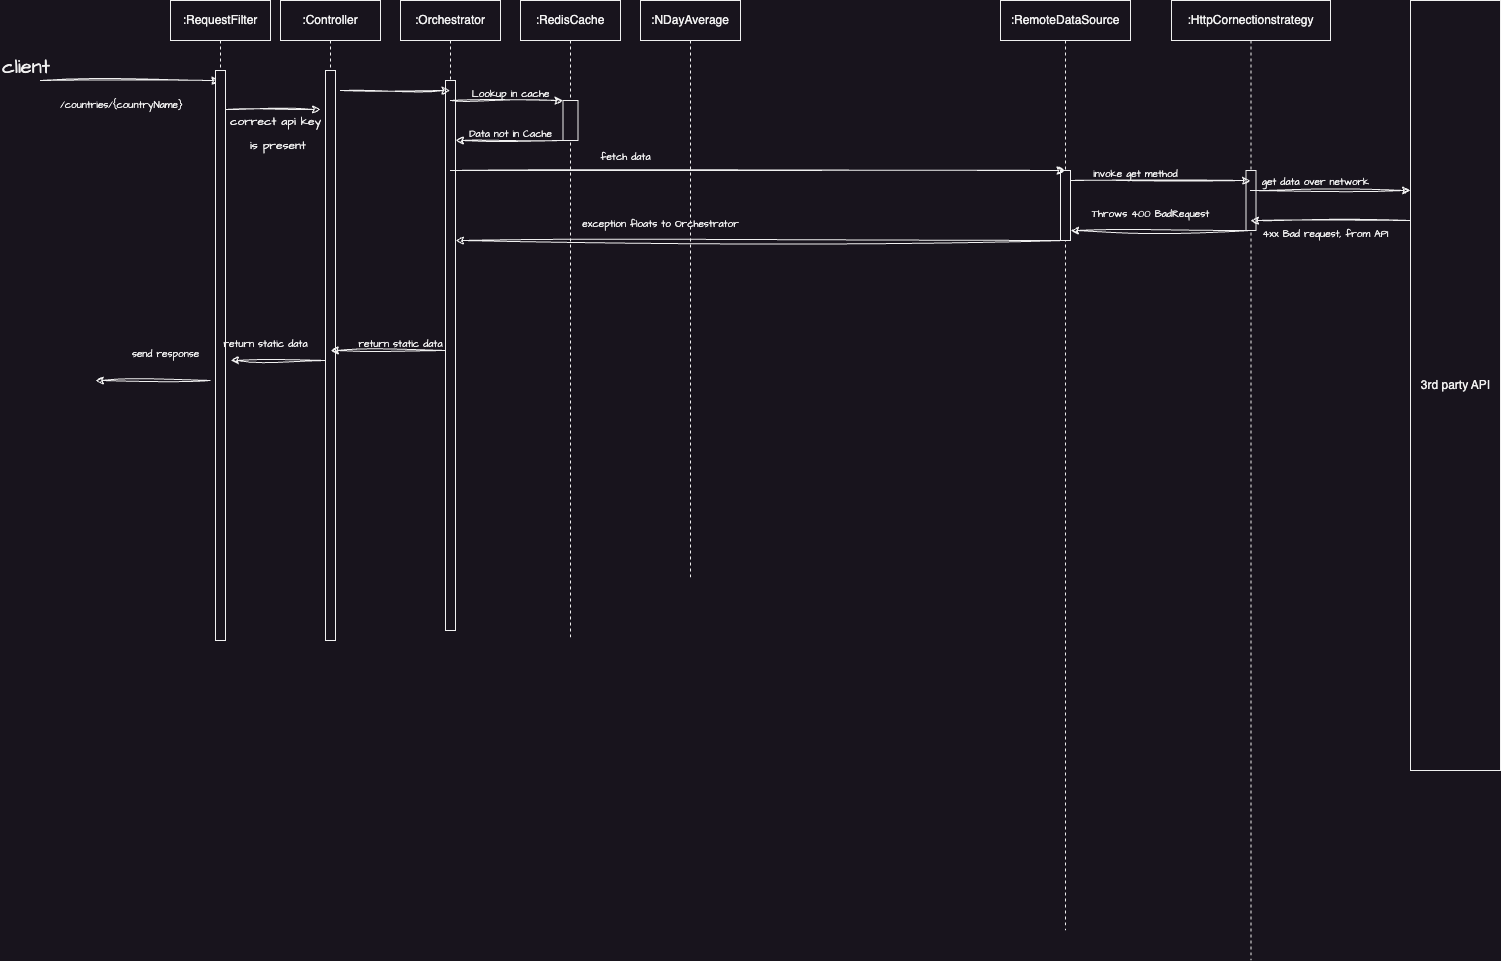

The diagram above was exported from draw.io. Its source (the exported page's mxGraphModel, read from the mxfile embedded in the PNG):
<mxGraphModel dx="1804" dy="593" grid="1" gridSize="10" guides="1" tooltips="1" connect="1" arrows="1" fold="1" page="1" pageScale="1" pageWidth="850" pageHeight="1100" math="0" shadow="0">
  <root>
    <mxCell id="0" />
    <mxCell id="1" parent="0" />
    <mxCell id="FK37GsN96ZYLrsS5qzVg-1" value=":Controller" style="shape=umlLifeline;perimeter=lifelinePerimeter;whiteSpace=wrap;html=1;container=0;dropTarget=0;collapsible=0;recursiveResize=0;outlineConnect=0;portConstraint=eastwest;newEdgeStyle={&quot;edgeStyle&quot;:&quot;elbowEdgeStyle&quot;,&quot;elbow&quot;:&quot;vertical&quot;,&quot;curved&quot;:0,&quot;rounded&quot;:0};size=40;" parent="1" vertex="1">
      <mxGeometry x="190" y="60" width="100" height="640" as="geometry" />
    </mxCell>
    <mxCell id="FK37GsN96ZYLrsS5qzVg-2" value="" style="html=1;points=[];perimeter=orthogonalPerimeter;outlineConnect=0;targetShapes=umlLifeline;portConstraint=eastwest;newEdgeStyle={&quot;edgeStyle&quot;:&quot;elbowEdgeStyle&quot;,&quot;elbow&quot;:&quot;vertical&quot;,&quot;curved&quot;:0,&quot;rounded&quot;:0};" parent="FK37GsN96ZYLrsS5qzVg-1" vertex="1">
      <mxGeometry x="45" y="70" width="10" height="570" as="geometry" />
    </mxCell>
    <mxCell id="FK37GsN96ZYLrsS5qzVg-3" value=":Orchestrator" style="shape=umlLifeline;perimeter=lifelinePerimeter;whiteSpace=wrap;html=1;container=0;dropTarget=0;collapsible=0;recursiveResize=0;outlineConnect=0;portConstraint=eastwest;newEdgeStyle={&quot;edgeStyle&quot;:&quot;elbowEdgeStyle&quot;,&quot;elbow&quot;:&quot;vertical&quot;,&quot;curved&quot;:0,&quot;rounded&quot;:0};size=40;" parent="1" vertex="1">
      <mxGeometry x="310" y="60" width="100" height="630" as="geometry" />
    </mxCell>
    <mxCell id="FK37GsN96ZYLrsS5qzVg-4" value="" style="html=1;points=[];perimeter=orthogonalPerimeter;outlineConnect=0;targetShapes=umlLifeline;portConstraint=eastwest;newEdgeStyle={&quot;edgeStyle&quot;:&quot;elbowEdgeStyle&quot;,&quot;elbow&quot;:&quot;vertical&quot;,&quot;curved&quot;:0,&quot;rounded&quot;:0};" parent="FK37GsN96ZYLrsS5qzVg-3" vertex="1">
      <mxGeometry x="45" y="80" width="10" height="550" as="geometry" />
    </mxCell>
    <mxCell id="FK37GsN96ZYLrsS5qzVg-5" value="" style="endArrow=classic;html=1;rounded=0;sketch=1;hachureGap=4;jiggle=2;curveFitting=1;fontFamily=Architects Daughter;fontSource=https%3A%2F%2Ffonts.googleapis.com%2Fcss%3Ffamily%3DArchitects%2BDaughter;fontSize=16;" parent="1" edge="1">
      <mxGeometry relative="1" as="geometry">
        <mxPoint x="-50" y="140" as="sourcePoint" />
        <mxPoint x="129.5" y="140" as="targetPoint" />
      </mxGeometry>
    </mxCell>
    <mxCell id="FK37GsN96ZYLrsS5qzVg-6" value="&lt;font style=&quot;font-size: 10px;&quot;&gt;/countries/{countryName}&lt;/font&gt;" style="edgeLabel;resizable=0;html=1;align=center;verticalAlign=middle;sketch=1;hachureGap=4;jiggle=2;curveFitting=1;fontFamily=Architects Daughter;fontSource=https%3A%2F%2Ffonts.googleapis.com%2Fcss%3Ffamily%3DArchitects%2BDaughter;fontSize=20;" parent="FK37GsN96ZYLrsS5qzVg-5" connectable="0" vertex="1">
      <mxGeometry relative="1" as="geometry">
        <mxPoint x="-10" y="20" as="offset" />
      </mxGeometry>
    </mxCell>
    <mxCell id="FK37GsN96ZYLrsS5qzVg-7" value="client" style="edgeLabel;resizable=0;html=1;align=left;verticalAlign=bottom;sketch=1;hachureGap=4;jiggle=2;curveFitting=1;fontFamily=Architects Daughter;fontSource=https%3A%2F%2Ffonts.googleapis.com%2Fcss%3Ffamily%3DArchitects%2BDaughter;fontSize=20;" parent="FK37GsN96ZYLrsS5qzVg-5" connectable="0" vertex="1">
      <mxGeometry x="-1" relative="1" as="geometry">
        <mxPoint x="-40" as="offset" />
      </mxGeometry>
    </mxCell>
    <mxCell id="FK37GsN96ZYLrsS5qzVg-8" value="" style="endArrow=classic;html=1;rounded=0;sketch=1;hachureGap=4;jiggle=2;curveFitting=1;fontFamily=Architects Daughter;fontSource=https%3A%2F%2Ffonts.googleapis.com%2Fcss%3Ffamily%3DArchitects%2BDaughter;fontSize=16;" parent="1" target="FK37GsN96ZYLrsS5qzVg-3" edge="1">
      <mxGeometry relative="1" as="geometry">
        <mxPoint x="250" y="150" as="sourcePoint" />
        <mxPoint x="410" y="150" as="targetPoint" />
      </mxGeometry>
    </mxCell>
    <mxCell id="FK37GsN96ZYLrsS5qzVg-9" value=":RedisCache" style="shape=umlLifeline;perimeter=lifelinePerimeter;whiteSpace=wrap;html=1;container=0;dropTarget=0;collapsible=0;recursiveResize=0;outlineConnect=0;portConstraint=eastwest;newEdgeStyle={&quot;edgeStyle&quot;:&quot;elbowEdgeStyle&quot;,&quot;elbow&quot;:&quot;vertical&quot;,&quot;curved&quot;:0,&quot;rounded&quot;:0};size=40;" parent="1" vertex="1">
      <mxGeometry x="430" y="60" width="100" height="640" as="geometry" />
    </mxCell>
    <mxCell id="FK37GsN96ZYLrsS5qzVg-10" value="" style="html=1;points=[];perimeter=orthogonalPerimeter;outlineConnect=0;targetShapes=umlLifeline;portConstraint=eastwest;newEdgeStyle={&quot;edgeStyle&quot;:&quot;elbowEdgeStyle&quot;,&quot;elbow&quot;:&quot;vertical&quot;,&quot;curved&quot;:0,&quot;rounded&quot;:0};" parent="FK37GsN96ZYLrsS5qzVg-9" vertex="1">
      <mxGeometry x="42.5" y="100" width="15" height="40" as="geometry" />
    </mxCell>
    <mxCell id="FK37GsN96ZYLrsS5qzVg-15" value="3rd party API" style="html=1;points=[];perimeter=orthogonalPerimeter;outlineConnect=0;targetShapes=umlLifeline;portConstraint=eastwest;newEdgeStyle={&quot;edgeStyle&quot;:&quot;elbowEdgeStyle&quot;,&quot;elbow&quot;:&quot;vertical&quot;,&quot;curved&quot;:0,&quot;rounded&quot;:0};" parent="1" vertex="1">
      <mxGeometry x="1320" y="60" width="90" height="770" as="geometry" />
    </mxCell>
    <mxCell id="FK37GsN96ZYLrsS5qzVg-16" value=":NDayAverage" style="shape=umlLifeline;perimeter=lifelinePerimeter;whiteSpace=wrap;html=1;container=0;dropTarget=0;collapsible=0;recursiveResize=0;outlineConnect=0;portConstraint=eastwest;newEdgeStyle={&quot;edgeStyle&quot;:&quot;elbowEdgeStyle&quot;,&quot;elbow&quot;:&quot;vertical&quot;,&quot;curved&quot;:0,&quot;rounded&quot;:0};size=40;" parent="1" vertex="1">
      <mxGeometry x="550" y="60" width="100" height="580" as="geometry" />
    </mxCell>
    <mxCell id="FK37GsN96ZYLrsS5qzVg-18" value=":RemoteDataSource" style="shape=umlLifeline;perimeter=lifelinePerimeter;whiteSpace=wrap;html=1;container=0;dropTarget=0;collapsible=0;recursiveResize=0;outlineConnect=0;portConstraint=eastwest;newEdgeStyle={&quot;edgeStyle&quot;:&quot;elbowEdgeStyle&quot;,&quot;elbow&quot;:&quot;vertical&quot;,&quot;curved&quot;:0,&quot;rounded&quot;:0};size=40;" parent="1" vertex="1">
      <mxGeometry x="910" y="60" width="130" height="930" as="geometry" />
    </mxCell>
    <mxCell id="FK37GsN96ZYLrsS5qzVg-19" value="" style="html=1;points=[];perimeter=orthogonalPerimeter;outlineConnect=0;targetShapes=umlLifeline;portConstraint=eastwest;newEdgeStyle={&quot;edgeStyle&quot;:&quot;elbowEdgeStyle&quot;,&quot;elbow&quot;:&quot;vertical&quot;,&quot;curved&quot;:0,&quot;rounded&quot;:0};" parent="FK37GsN96ZYLrsS5qzVg-18" vertex="1">
      <mxGeometry x="60" y="170" width="10" height="70" as="geometry" />
    </mxCell>
    <mxCell id="FK37GsN96ZYLrsS5qzVg-20" value=":HttpCornectionstrategy" style="shape=umlLifeline;perimeter=lifelinePerimeter;whiteSpace=wrap;html=1;container=0;dropTarget=0;collapsible=0;recursiveResize=0;outlineConnect=0;portConstraint=eastwest;newEdgeStyle={&quot;edgeStyle&quot;:&quot;elbowEdgeStyle&quot;,&quot;elbow&quot;:&quot;vertical&quot;,&quot;curved&quot;:0,&quot;rounded&quot;:0};size=40;" parent="1" vertex="1">
      <mxGeometry x="1081" y="60" width="159" height="960" as="geometry" />
    </mxCell>
    <mxCell id="FK37GsN96ZYLrsS5qzVg-21" value="" style="html=1;points=[];perimeter=orthogonalPerimeter;outlineConnect=0;targetShapes=umlLifeline;portConstraint=eastwest;newEdgeStyle={&quot;edgeStyle&quot;:&quot;elbowEdgeStyle&quot;,&quot;elbow&quot;:&quot;vertical&quot;,&quot;curved&quot;:0,&quot;rounded&quot;:0};" parent="FK37GsN96ZYLrsS5qzVg-20" vertex="1">
      <mxGeometry x="74.5" y="170" width="10" height="60" as="geometry" />
    </mxCell>
    <UserObject label="" tooltip="Look up response in cache" id="FK37GsN96ZYLrsS5qzVg-22">
      <mxCell style="endArrow=classic;html=1;rounded=0;sketch=1;hachureGap=4;jiggle=2;curveFitting=1;fontFamily=Architects Daughter;fontSource=https%3A%2F%2Ffonts.googleapis.com%2Fcss%3Ffamily%3DArchitects%2BDaughter;fontSize=16;" parent="1" target="FK37GsN96ZYLrsS5qzVg-10" edge="1">
        <mxGeometry relative="1" as="geometry">
          <mxPoint x="360" y="160" as="sourcePoint" />
          <mxPoint x="470" y="160" as="targetPoint" />
        </mxGeometry>
      </mxCell>
    </UserObject>
    <mxCell id="FK37GsN96ZYLrsS5qzVg-23" value="" style="endArrow=none;html=1;rounded=0;sketch=1;hachureGap=4;jiggle=2;curveFitting=1;fontFamily=Architects Daughter;fontSource=https%3A%2F%2Ffonts.googleapis.com%2Fcss%3Ffamily%3DArchitects%2BDaughter;fontSize=16;startArrow=classic;startFill=1;endFill=0;" parent="1" source="FK37GsN96ZYLrsS5qzVg-4" edge="1">
      <mxGeometry relative="1" as="geometry">
        <mxPoint x="370" y="200" as="sourcePoint" />
        <mxPoint x="473" y="200" as="targetPoint" />
      </mxGeometry>
    </mxCell>
    <mxCell id="FK37GsN96ZYLrsS5qzVg-24" value="" style="endArrow=classic;html=1;rounded=0;sketch=1;hachureGap=4;jiggle=2;curveFitting=1;fontFamily=Architects Daughter;fontSource=https%3A%2F%2Ffonts.googleapis.com%2Fcss%3Ffamily%3DArchitects%2BDaughter;fontSize=16;" parent="1" target="FK37GsN96ZYLrsS5qzVg-18" edge="1">
      <mxGeometry relative="1" as="geometry">
        <mxPoint x="360" y="230" as="sourcePoint" />
        <mxPoint x="473" y="230" as="targetPoint" />
      </mxGeometry>
    </mxCell>
    <mxCell id="FK37GsN96ZYLrsS5qzVg-25" value="" style="endArrow=classic;html=1;rounded=0;sketch=1;hachureGap=4;jiggle=2;curveFitting=1;fontFamily=Architects Daughter;fontSource=https%3A%2F%2Ffonts.googleapis.com%2Fcss%3Ffamily%3DArchitects%2BDaughter;fontSize=16;" parent="1" target="FK37GsN96ZYLrsS5qzVg-20" edge="1">
      <mxGeometry relative="1" as="geometry">
        <mxPoint x="980" y="240" as="sourcePoint" />
        <mxPoint x="1080" y="240" as="targetPoint" />
      </mxGeometry>
    </mxCell>
    <mxCell id="FK37GsN96ZYLrsS5qzVg-26" value="" style="endArrow=classic;html=1;rounded=0;sketch=1;hachureGap=4;jiggle=2;curveFitting=1;fontFamily=Architects Daughter;fontSource=https%3A%2F%2Ffonts.googleapis.com%2Fcss%3Ffamily%3DArchitects%2BDaughter;fontSize=16;" parent="1" target="FK37GsN96ZYLrsS5qzVg-15" edge="1">
      <mxGeometry relative="1" as="geometry">
        <mxPoint x="1160" y="250" as="sourcePoint" />
        <mxPoint x="1310" y="250" as="targetPoint" />
      </mxGeometry>
    </mxCell>
    <mxCell id="FK37GsN96ZYLrsS5qzVg-27" value="" style="endArrow=none;html=1;rounded=0;sketch=1;hachureGap=4;jiggle=2;curveFitting=1;fontFamily=Architects Daughter;fontSource=https%3A%2F%2Ffonts.googleapis.com%2Fcss%3Ffamily%3DArchitects%2BDaughter;fontSize=16;startArrow=classic;startFill=1;endFill=0;" parent="1" source="FK37GsN96ZYLrsS5qzVg-20" edge="1">
      <mxGeometry relative="1" as="geometry">
        <mxPoint x="1180" y="280" as="sourcePoint" />
        <mxPoint x="1320" y="280" as="targetPoint" />
      </mxGeometry>
    </mxCell>
    <mxCell id="FK37GsN96ZYLrsS5qzVg-28" value="" style="endArrow=none;html=1;rounded=0;sketch=1;hachureGap=4;jiggle=2;curveFitting=1;fontFamily=Architects Daughter;fontSource=https%3A%2F%2Ffonts.googleapis.com%2Fcss%3Ffamily%3DArchitects%2BDaughter;fontSize=16;startArrow=classic;startFill=1;endFill=0;" parent="1" edge="1">
      <mxGeometry relative="1" as="geometry">
        <mxPoint x="980" y="290" as="sourcePoint" />
        <mxPoint x="1160" y="290" as="targetPoint" />
      </mxGeometry>
    </mxCell>
    <mxCell id="FK37GsN96ZYLrsS5qzVg-29" value="" style="endArrow=none;html=1;rounded=0;sketch=1;hachureGap=4;jiggle=2;curveFitting=1;fontFamily=Architects Daughter;fontSource=https%3A%2F%2Ffonts.googleapis.com%2Fcss%3Ffamily%3DArchitects%2BDaughter;fontSize=16;startArrow=classic;startFill=1;endFill=0;" parent="1" source="FK37GsN96ZYLrsS5qzVg-4" edge="1">
      <mxGeometry relative="1" as="geometry">
        <mxPoint x="370" y="300" as="sourcePoint" />
        <mxPoint x="975" y="300" as="targetPoint" />
      </mxGeometry>
    </mxCell>
    <mxCell id="FK37GsN96ZYLrsS5qzVg-38" value="" style="endArrow=none;html=1;rounded=0;sketch=1;hachureGap=4;jiggle=2;curveFitting=1;fontFamily=Architects Daughter;fontSource=https%3A%2F%2Ffonts.googleapis.com%2Fcss%3Ffamily%3DArchitects%2BDaughter;fontSize=16;startArrow=classic;startFill=1;endFill=0;" parent="1" edge="1">
      <mxGeometry relative="1" as="geometry">
        <mxPoint x="240" y="410" as="sourcePoint" />
        <mxPoint x="355" y="410" as="targetPoint" />
      </mxGeometry>
    </mxCell>
    <mxCell id="FK37GsN96ZYLrsS5qzVg-39" value="" style="endArrow=none;html=1;rounded=0;sketch=1;hachureGap=4;jiggle=2;curveFitting=1;fontFamily=Architects Daughter;fontSource=https%3A%2F%2Ffonts.googleapis.com%2Fcss%3Ffamily%3DArchitects%2BDaughter;fontSize=16;startArrow=classic;startFill=1;endFill=0;" parent="1" edge="1">
      <mxGeometry relative="1" as="geometry">
        <mxPoint x="5" y="440" as="sourcePoint" />
        <mxPoint x="120" y="440" as="targetPoint" />
      </mxGeometry>
    </mxCell>
    <mxCell id="FK37GsN96ZYLrsS5qzVg-40" value="&lt;font style=&quot;font-size: 10px;&quot;&gt;Lookup in cache&lt;/font&gt;" style="text;html=1;align=center;verticalAlign=middle;resizable=0;points=[];autosize=1;strokeColor=none;fillColor=none;fontSize=20;fontFamily=Architects Daughter;" parent="1" vertex="1">
      <mxGeometry x="370" y="130" width="100" height="40" as="geometry" />
    </mxCell>
    <mxCell id="FK37GsN96ZYLrsS5qzVg-41" value="&lt;span style=&quot;font-size: 10px;&quot;&gt;Data not in Cache&lt;/span&gt;" style="text;html=1;align=center;verticalAlign=middle;resizable=0;points=[];autosize=1;strokeColor=none;fillColor=none;fontSize=20;fontFamily=Architects Daughter;" parent="1" vertex="1">
      <mxGeometry x="365" y="170" width="110" height="40" as="geometry" />
    </mxCell>
    <mxCell id="FK37GsN96ZYLrsS5qzVg-42" value="&lt;span style=&quot;font-size: 10px;&quot;&gt;fetch data&lt;/span&gt;" style="text;html=1;align=center;verticalAlign=middle;resizable=0;points=[];autosize=1;strokeColor=none;fillColor=none;fontSize=20;fontFamily=Architects Daughter;" parent="1" vertex="1">
      <mxGeometry x="500" y="193" width="70" height="40" as="geometry" />
    </mxCell>
    <mxCell id="FK37GsN96ZYLrsS5qzVg-43" value="&lt;span style=&quot;font-size: 10px;&quot;&gt;invoke get method&lt;/span&gt;" style="text;html=1;align=center;verticalAlign=middle;resizable=0;points=[];autosize=1;strokeColor=none;fillColor=none;fontSize=20;fontFamily=Architects Daughter;" parent="1" vertex="1">
      <mxGeometry x="990" y="210" width="110" height="40" as="geometry" />
    </mxCell>
    <mxCell id="FK37GsN96ZYLrsS5qzVg-44" value="&lt;span style=&quot;font-size: 10px;&quot;&gt;get data over network&lt;br&gt;&lt;br&gt;&lt;/span&gt;" style="text;html=1;align=center;verticalAlign=middle;resizable=0;points=[];autosize=1;strokeColor=none;fillColor=none;fontSize=20;fontFamily=Architects Daughter;" parent="1" vertex="1">
      <mxGeometry x="1160" y="220" width="130" height="60" as="geometry" />
    </mxCell>
    <mxCell id="FK37GsN96ZYLrsS5qzVg-45" value="&lt;span style=&quot;font-size: 10px;&quot;&gt;4xx Bad request, from API&lt;br&gt;&lt;/span&gt;" style="text;html=1;align=center;verticalAlign=middle;resizable=0;points=[];autosize=1;strokeColor=none;fillColor=none;fontSize=20;fontFamily=Architects Daughter;" parent="1" vertex="1">
      <mxGeometry x="1160" y="270" width="150" height="40" as="geometry" />
    </mxCell>
    <mxCell id="FK37GsN96ZYLrsS5qzVg-46" value="&lt;span style=&quot;font-size: 10px;&quot;&gt;Throws 400 BadRequest&lt;br&gt;&lt;/span&gt;" style="text;html=1;align=center;verticalAlign=middle;resizable=0;points=[];autosize=1;strokeColor=none;fillColor=none;fontSize=20;fontFamily=Architects Daughter;" parent="1" vertex="1">
      <mxGeometry x="990" y="250" width="140" height="40" as="geometry" />
    </mxCell>
    <mxCell id="FK37GsN96ZYLrsS5qzVg-47" value="&lt;span style=&quot;font-size: 10px;&quot;&gt;exception floats to Orchestrator&lt;/span&gt;" style="text;html=1;align=center;verticalAlign=middle;resizable=0;points=[];autosize=1;strokeColor=none;fillColor=none;fontSize=20;fontFamily=Architects Daughter;" parent="1" vertex="1">
      <mxGeometry x="480" y="260" width="180" height="40" as="geometry" />
    </mxCell>
    <mxCell id="FK37GsN96ZYLrsS5qzVg-52" value="&lt;span style=&quot;font-size: 10px;&quot;&gt;return static data&lt;/span&gt;" style="text;html=1;align=center;verticalAlign=middle;resizable=0;points=[];autosize=1;strokeColor=none;fillColor=none;fontSize=20;fontFamily=Architects Daughter;" parent="1" vertex="1">
      <mxGeometry x="255" y="380" width="110" height="40" as="geometry" />
    </mxCell>
    <mxCell id="FK37GsN96ZYLrsS5qzVg-53" value="&lt;span style=&quot;font-size: 10px;&quot;&gt;send response&lt;/span&gt;" style="text;html=1;align=center;verticalAlign=middle;resizable=0;points=[];autosize=1;strokeColor=none;fillColor=none;fontSize=20;fontFamily=Architects Daughter;" parent="1" vertex="1">
      <mxGeometry x="30" y="390" width="90" height="40" as="geometry" />
    </mxCell>
    <mxCell id="12nef34Ywhc_YfpypI2j-1" value=":RequestFilter" style="shape=umlLifeline;perimeter=lifelinePerimeter;whiteSpace=wrap;html=1;container=0;dropTarget=0;collapsible=0;recursiveResize=0;outlineConnect=0;portConstraint=eastwest;newEdgeStyle={&quot;edgeStyle&quot;:&quot;elbowEdgeStyle&quot;,&quot;elbow&quot;:&quot;vertical&quot;,&quot;curved&quot;:0,&quot;rounded&quot;:0};size=40;" parent="1" vertex="1">
      <mxGeometry x="80" y="60" width="100" height="640" as="geometry" />
    </mxCell>
    <mxCell id="12nef34Ywhc_YfpypI2j-2" value="" style="html=1;points=[];perimeter=orthogonalPerimeter;outlineConnect=0;targetShapes=umlLifeline;portConstraint=eastwest;newEdgeStyle={&quot;edgeStyle&quot;:&quot;elbowEdgeStyle&quot;,&quot;elbow&quot;:&quot;vertical&quot;,&quot;curved&quot;:0,&quot;rounded&quot;:0};" parent="12nef34Ywhc_YfpypI2j-1" vertex="1">
      <mxGeometry x="45" y="70" width="10" height="570" as="geometry" />
    </mxCell>
    <mxCell id="12nef34Ywhc_YfpypI2j-3" value="&lt;span style=&quot;font-size: 10px;&quot;&gt;return static data&lt;/span&gt;" style="text;html=1;align=center;verticalAlign=middle;resizable=0;points=[];autosize=1;strokeColor=none;fillColor=none;fontSize=20;fontFamily=Architects Daughter;" parent="1" vertex="1">
      <mxGeometry x="120" y="380" width="110" height="40" as="geometry" />
    </mxCell>
    <mxCell id="12nef34Ywhc_YfpypI2j-4" value="" style="endArrow=none;html=1;rounded=0;sketch=1;hachureGap=4;jiggle=2;curveFitting=1;fontFamily=Architects Daughter;fontSource=https%3A%2F%2Ffonts.googleapis.com%2Fcss%3Ffamily%3DArchitects%2BDaughter;fontSize=16;startArrow=classic;startFill=1;endFill=0;" parent="1" edge="1">
      <mxGeometry relative="1" as="geometry">
        <mxPoint x="140" y="420" as="sourcePoint" />
        <mxPoint x="235" y="420" as="targetPoint" />
      </mxGeometry>
    </mxCell>
    <mxCell id="12nef34Ywhc_YfpypI2j-5" value="" style="endArrow=classic;html=1;rounded=0;sketch=1;hachureGap=4;jiggle=2;curveFitting=1;fontFamily=Architects Daughter;fontSource=https%3A%2F%2Ffonts.googleapis.com%2Fcss%3Ffamily%3DArchitects%2BDaughter;fontSize=16;startArrow=none;startFill=0;endFill=1;" parent="1" edge="1">
      <mxGeometry relative="1" as="geometry">
        <mxPoint x="135" y="169" as="sourcePoint" />
        <mxPoint x="230" y="169" as="targetPoint" />
      </mxGeometry>
    </mxCell>
    <mxCell id="12nef34Ywhc_YfpypI2j-6" value="&lt;font style=&quot;font-size: 12px;&quot;&gt;correct api key&lt;br style=&quot;&quot;&gt;&amp;nbsp;is present&lt;/font&gt;" style="text;html=1;align=center;verticalAlign=middle;resizable=0;points=[];autosize=1;strokeColor=none;fillColor=none;fontSize=20;fontFamily=Architects Daughter;" parent="1" vertex="1">
      <mxGeometry x="130" y="160" width="110" height="60" as="geometry" />
    </mxCell>
  </root>
</mxGraphModel>